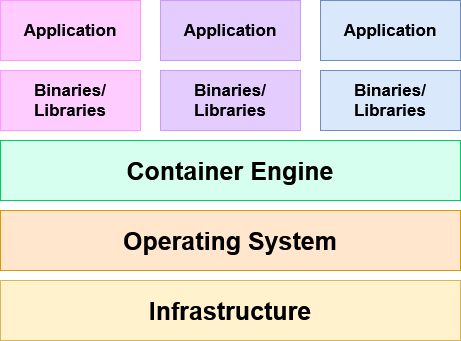

The diagram above was exported from draw.io. Its source (the exported page's mxGraphModel, read from the mxfile embedded in the PNG):
<mxGraphModel dx="1360" dy="747" grid="1" gridSize="10" guides="1" tooltips="1" connect="1" arrows="1" fold="1" page="1" pageScale="1" pageWidth="827" pageHeight="1169" math="0" shadow="0">
  <root>
    <mxCell id="0" />
    <mxCell id="1" parent="0" />
    <mxCell id="fH1EhnypeDI5kJ_REy-i-1" value="Application" style="rounded=0;whiteSpace=wrap;html=1;fillColor=#FFCCFF;strokeColor=#FF99FF;fontStyle=1;fontSize=17;" vertex="1" parent="1">
      <mxGeometry x="80" y="120" width="140" height="60" as="geometry" />
    </mxCell>
    <mxCell id="fH1EhnypeDI5kJ_REy-i-2" value="&lt;div style=&quot;font-size: 17px;&quot;&gt;Binaries/&lt;/div&gt;&lt;div style=&quot;font-size: 17px;&quot;&gt;Libraries&lt;/div&gt;" style="rounded=0;whiteSpace=wrap;html=1;fillColor=#FFCCFF;strokeColor=#FF99FF;fontStyle=1;fontSize=17;" vertex="1" parent="1">
      <mxGeometry x="80" y="190" width="140" height="60" as="geometry" />
    </mxCell>
    <mxCell id="fH1EhnypeDI5kJ_REy-i-4" value="Application" style="rounded=0;whiteSpace=wrap;html=1;fillColor=#E5CCFF;strokeColor=#CC99FF;fontStyle=1;fontSize=17;" vertex="1" parent="1">
      <mxGeometry x="240" y="120" width="140" height="60" as="geometry" />
    </mxCell>
    <mxCell id="fH1EhnypeDI5kJ_REy-i-5" value="&lt;div style=&quot;font-size: 17px;&quot;&gt;Binaries/&lt;/div&gt;&lt;div style=&quot;font-size: 17px;&quot;&gt;Libraries&lt;/div&gt;" style="rounded=0;whiteSpace=wrap;html=1;fillColor=#E5CCFF;strokeColor=#CC99FF;fontStyle=1;fontSize=17;" vertex="1" parent="1">
      <mxGeometry x="240" y="190" width="140" height="60" as="geometry" />
    </mxCell>
    <mxCell id="fH1EhnypeDI5kJ_REy-i-7" value="Application" style="rounded=0;whiteSpace=wrap;html=1;fillColor=#dae8fc;strokeColor=#6c8ebf;fontStyle=1;fontSize=17;" vertex="1" parent="1">
      <mxGeometry x="400" y="120" width="140" height="60" as="geometry" />
    </mxCell>
    <mxCell id="fH1EhnypeDI5kJ_REy-i-8" value="&lt;div style=&quot;font-size: 17px;&quot;&gt;Binaries/&lt;/div&gt;&lt;div style=&quot;font-size: 17px;&quot;&gt;Libraries&lt;/div&gt;" style="rounded=0;whiteSpace=wrap;html=1;fillColor=#dae8fc;strokeColor=#6c8ebf;fontStyle=1;fontSize=17;" vertex="1" parent="1">
      <mxGeometry x="400" y="190" width="140" height="60" as="geometry" />
    </mxCell>
    <mxCell id="fH1EhnypeDI5kJ_REy-i-10" value="Operating System" style="rounded=0;whiteSpace=wrap;html=1;fontSize=25;fillColor=#ffe6cc;strokeColor=#d79b00;fontStyle=1" vertex="1" parent="1">
      <mxGeometry x="80" y="330" width="460" height="60" as="geometry" />
    </mxCell>
    <mxCell id="fH1EhnypeDI5kJ_REy-i-11" value="&lt;div&gt;Container Engine&lt;/div&gt;" style="rounded=0;whiteSpace=wrap;html=1;fontSize=25;fontStyle=1;strokeColor=#00CC66;fillColor=#D6FFF0;" vertex="1" parent="1">
      <mxGeometry x="80" y="260" width="460" height="60" as="geometry" />
    </mxCell>
    <mxCell id="fH1EhnypeDI5kJ_REy-i-15" value="Infrastructure" style="rounded=0;whiteSpace=wrap;html=1;fontSize=25;fillColor=#fff2cc;strokeColor=#d6b656;fontStyle=1" vertex="1" parent="1">
      <mxGeometry x="80" y="400" width="460" height="60" as="geometry" />
    </mxCell>
  </root>
</mxGraphModel>